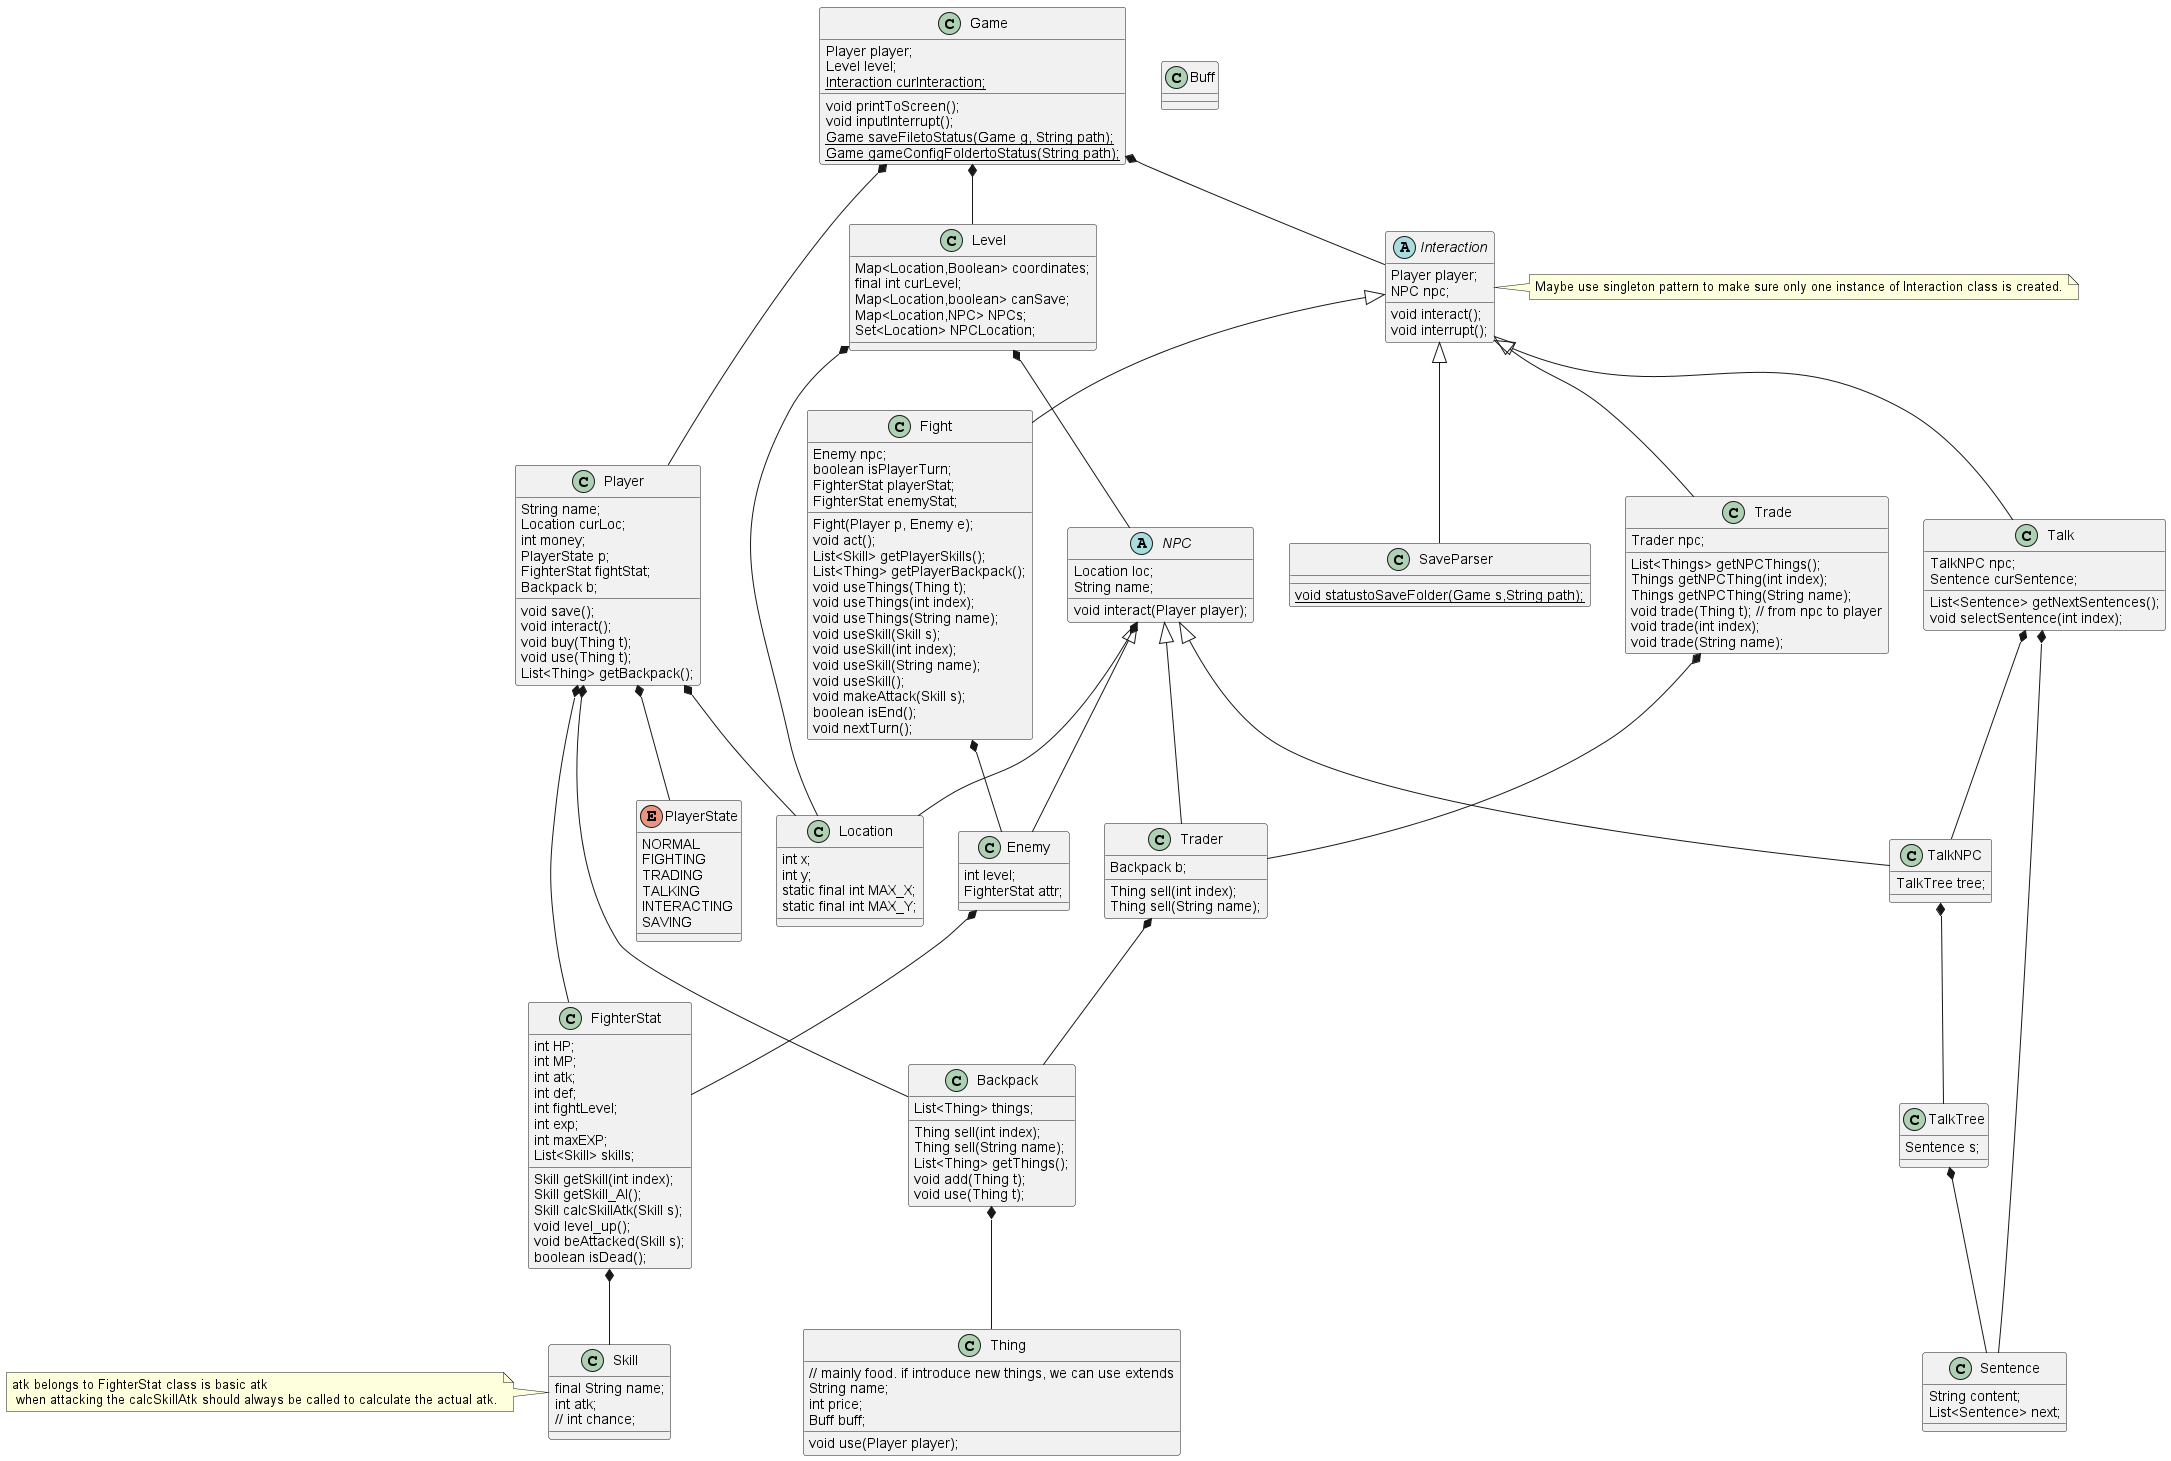

The diagram above was rendered by PlantUML. Its source (embedded in the PNG):
@startuml

class Game{
    Player player;
    Level level;
    {static} Interaction curInteraction;
    void printToScreen();
    void inputInterrupt();
    {static} Game saveFiletoStatus(Game g, String path);
    {static} Game gameConfigFoldertoStatus(String path);
}

Game *-- Player
Game *-- Level
Game *-- Interaction

class Player{
    String name;
    Location curLoc;
    int money;
    PlayerState p;
    FighterStat fightStat;
    Backpack b;
    void save();
    void interact();
    void buy(Thing t);
    void use(Thing t);
    List<Thing> getBackpack();

}

Player *-- Location
Player *-- PlayerState
Player *-- FighterStat

class Location{
    int x;
    int y;
    static final int MAX_X;
    static final int MAX_Y;
}

enum PlayerState{
    NORMAL
    FIGHTING
    TRADING
    TALKING
    INTERACTING
    SAVING
}
class FighterStat {
    int HP;
    int MP;
    int atk;
    int def;
    int fightLevel;
    int exp;
    int maxEXP;
    List<Skill> skills;
    Skill getSkill(int index);
    Skill getSkill_AI();
    Skill calcSkillAtk(Skill s);
    void level_up();
    void beAttacked(Skill s);
    boolean isDead();
}
FighterStat *-- Skill
class Skill {
    final String name;
    int atk;
    // int chance;
}
class Skill
note left: atk belongs to FighterStat class is basic atk\n when attacking the calcSkillAtk should always be called to calculate the actual atk.

class Level{
    Map<Location,Boolean> coordinates;
    final int curLevel;
    Map<Location,boolean> canSave;
    Map<Location,NPC> NPCs;
    Set<Location> NPCLocation;
}

Level *-- NPC
Level *-- Location

abstract class NPC{
    Location loc;
    String name;
    void interact(Player player);
}
NPC *-- Location
NPC <|-- Enemy
NPC <|-- Trader
NPC <|-- TalkNPC

class Enemy{
    int level;
    FighterStat attr;
}
Enemy *-- FighterStat

class SaveParser{
    {static} void statustoSaveFolder(Game s,String path);
}
Interaction <|-- SaveParser

class Trader{
    Backpack b;
    Thing sell(int index);
    Thing sell(String name);
}

Trader *-- Backpack
Player *-- Backpack

class Backpack{
    List<Thing> things;
    Thing sell(int index);
    Thing sell(String name);
    List<Thing> getThings();
    void add(Thing t);
    void use(Thing t);
}
Backpack *-- Thing

class Thing{
    // mainly food. if introduce new things, we can use extends
    String name;
    int price;
    Buff buff;
    void use(Player player);
}

class Buff

class TalkNPC{
    TalkTree tree;
}
TalkNPC *-- TalkTree

abstract class Interaction {
    Player player;
    NPC npc;
    void interact();
    void interrupt();
}

note right: Maybe use singleton pattern to make sure only one instance of Interaction class is created.

Interaction <|-- Fight
Interaction <|-- Trade
Interaction <|-- Talk

class Talk{
    TalkNPC npc;
    Sentence curSentence;
    List<Sentence> getNextSentences();
    void selectSentence(int index);
}
Talk *-- TalkNPC
Talk *-- Sentence
class TalkTree{
    Sentence s;
}
TalkTree *-- Sentence
class Sentence{
    String content;
    List<Sentence> next;
}

class Trade{
    Trader npc;
    List<Things> getNPCThings();
    Things getNPCThing(int index);
    Things getNPCThing(String name);
    void trade(Thing t); // from npc to player
    void trade(int index);
    void trade(String name);
}
Trade *-- Trader

class Fight{
    Enemy npc;
    boolean isPlayerTurn;
    FighterStat playerStat;
    FighterStat enemyStat;
    Fight(Player p, Enemy e);
    void act();
    List<Skill> getPlayerSkills();
    List<Thing> getPlayerBackpack();
    void useThings(Thing t);
    void useThings(int index);
    void useThings(String name);
    void useSkill(Skill s);
    void useSkill(int index);
    void useSkill(String name);
    void useSkill();
    void makeAttack(Skill s);
    boolean isEnd();
    void nextTurn();
}
Fight *-- Enemy
@enduml